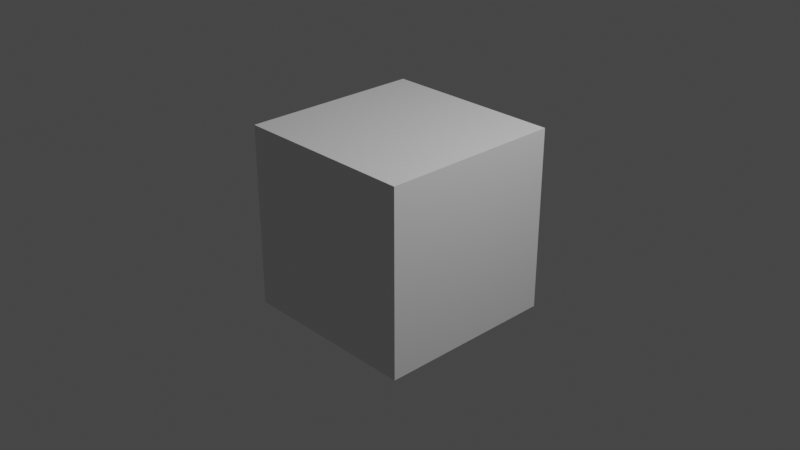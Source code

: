 # Source: NodeRenderAddon.blend  (saved by Blender 2.80.75; exported with 4.5.12 LTS)
import bpy
from mathutils import Matrix  # noqa: F401  (used for matrix-valued properties, if any)

bpy.ops.wm.read_factory_settings(use_empty=True)
scene = bpy.context.scene
scene.name = 'Scene'

# ---- collections
col_collection = bpy.data.collections.new('Collection'); scene.collection.children.link(col_collection)

# ---- materials (node trees are filled in below, after node groups)
mat_material = bpy.data.materials.new('Material')
mat_material.alpha_threshold = 0.0
mat_material.use_transparent_shadow = False
mat_material.line_color = (0.0, 0.0, 0.0, 1.0)

# ---- material node trees
mat_material.use_nodes = True; mat_material.node_tree.nodes.clear()
_N = mat_material.node_tree.nodes; _L = mat_material.node_tree.links
n0 = _N.new('ShaderNodeOutputMaterial'); n0.name = 'Material Output'; n0.location = (300, 300)
n1 = _N.new('ShaderNodeBsdfPrincipled'); n1.name = 'Principled BSDF'; n1.location = (10, 300)
n1.distribution = 'GGX'
n1.subsurface_method = 'BURLEY'
n1.inputs[2].default_value = 0.4
n1.inputs[3].default_value = 1.45
n1.inputs[27].default_value = (0.0, 0.0, 0.0, 1.0)
n1.inputs[28].default_value = 1.0
_L.new(n1.outputs[0], n0.inputs[0])
n0.is_active_output = True

# ---- world
world_world = bpy.data.worlds.new('World'); scene.world = world_world
world_world.use_nodes = True; world_world.node_tree.nodes.clear()
_N = world_world.node_tree.nodes; _L = world_world.node_tree.links
n0 = _N.new('ShaderNodeOutputWorld'); n0.name = 'World Output'; n0.location = (300, 300)
n1 = _N.new('ShaderNodeBackground'); n1.name = 'Background'; n1.location = (10, 300)
n1.inputs[0].default_value = (0.05088, 0.05088, 0.05088, 1.0)
_L.new(n1.outputs[0], n0.inputs[0])
n0.is_active_output = True
world_world.color = (0.05088, 0.05088, 0.05088)
world_world.use_sun_shadow = False
world_world.sun_shadow_jitter_overblur = 0.0

# ---- cameras
cam_camera = bpy.data.cameras.new('Camera')
cam_camera.clip_end = 100.0
cam_camera.ortho_scale = 7.314

# ---- lights
light_light = bpy.data.lights.new('Light', 'POINT')
light_light.transmission_factor = 0.0
light_light.energy = 1000.0
light_light.shadow_soft_size = 0.1
light_light.shadow_maximum_resolution = 0.006
light_light.use_absolute_resolution = True

# ---- meshes
me_cube = bpy.data.meshes.new('Cube')
me_cube.from_pydata([(1.0, 1.0, 1.0), (1.0, 1.0, -1.0), (1.0, -1.0, 1.0), (1.0, -1.0, -1.0), (-1.0, 1.0, 1.0), (-1.0, 1.0, -1.0), (-1.0, -1.0, 1.0), (-1.0, -1.0, -1.0)], [], [(0, 4, 6, 2), (3, 2, 6, 7), (7, 6, 4, 5), (5, 1, 3, 7), (1, 0, 2, 3), (5, 4, 0, 1)])
_uv = me_cube.uv_layers.new(name='UVMap')
_uv.uv.foreach_set('vector', [0.375, 0.0, 0.625, 0.0, 0.625, 0.25, 0.375, 0.25, 0.375, 0.25, 0.625, 0.25, 0.625, 0.5, 0.375, 0.5, 0.375, 0.5, 0.625, 0.5, 0.625, 0.75, 0.375, 0.75, 0.375, 0.75, 0.625, 0.75, 0.625, 1.0, 0.375, 1.0, 0.125, 0.5, 0.375, 0.5, 0.375, 0.75, 0.125, 0.75, 0.625, 0.5, 0.875, 0.5, 0.875, 0.75, 0.625, 0.75])
me_cube.materials.append(mat_material)
me_cube.use_remesh_preserve_volume = False
me_cube.use_remesh_preserve_attributes = False
me_cube.use_mirror_vertex_groups = False
me_cube.update()

# ---- objects
ob_cube = bpy.data.objects.new('Cube', me_cube)
ob_light = bpy.data.objects.new('Light', light_light)
ob_camera = bpy.data.objects.new('Camera', cam_camera)

# ---- transforms, parenting, visibility, modifiers, constraints
ob_cube.location = (0.0, 0.0, 0.0)
ob_cube.lock_rotations_4d = False
ob_cube.empty_display_type = 'ARROWS'
ob_cube.lineart.crease_threshold = 0.0
ob_light.location = (4.076, 1.005, 5.904)
ob_light.rotation_euler = (0.6503, 0.05522, 1.866)
ob_light.lock_rotations_4d = False
ob_light.empty_display_type = 'ARROWS'
ob_light.color = (0.0, 0.0, 0.0, 0.0)
ob_light.lineart.crease_threshold = 0.0
ob_camera.location = (7.359, -6.926, 4.958)
ob_camera.rotation_euler = (1.109, 0.0, 0.8149)
ob_camera.lock_rotations_4d = False
ob_camera.empty_display_type = 'ARROWS'
ob_camera.color = (0.0, 0.0, 0.0, 0.0)
ob_camera.display_type = 'WIRE'
ob_camera.lineart.crease_threshold = 0.0

# ---- collection membership
col_collection.objects.link(ob_cube)
col_collection.objects.link(ob_light)
col_collection.objects.link(ob_camera)

# ---- scene / render settings (as saved in the file)
scene.camera = ob_camera
scene.frame_start = 1; scene.frame_end = 250; scene.frame_set(1)
scene.render.engine = 'BLENDER_EEVEE_NEXT'
scene.cycles.use_denoising = False
scene.cycles.samples = 128
scene.cycles.sampling_pattern = 'TABULATED_SOBOL'
scene.cycles.use_adaptive_sampling = False
scene.cycles.use_light_tree = False
scene.view_settings.view_transform = 'Filmic'
bpy.context.view_layer.update()
